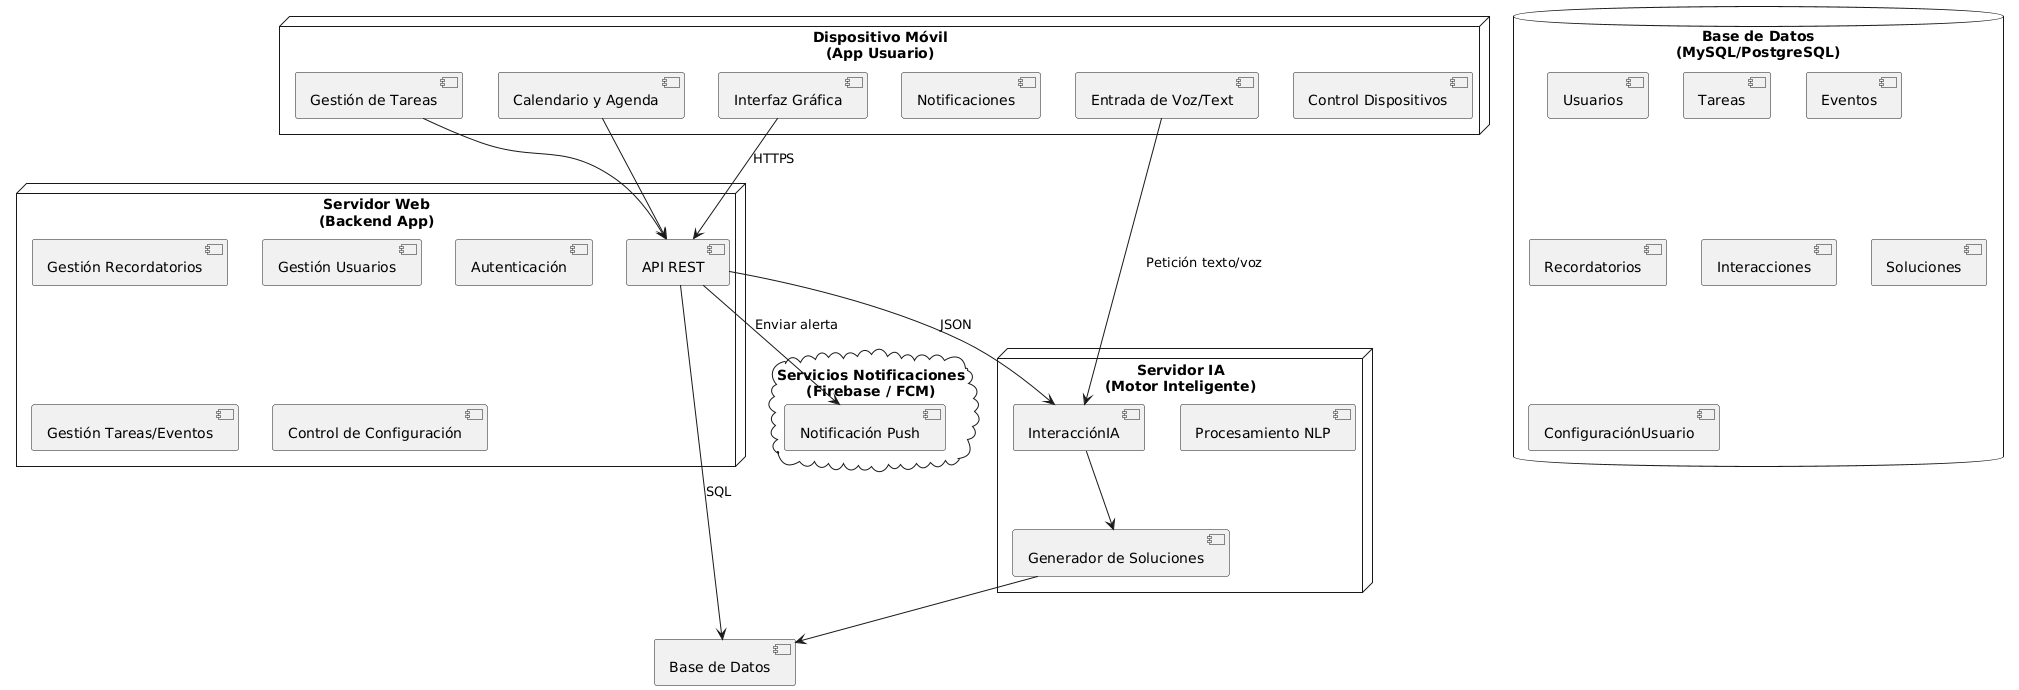

The diagram above was rendered by PlantUML. Its source (embedded in the PNG):
@startuml
skinparam backgroundColor #FFFFFF
skinparam componentStyle uml2

node "Dispositivo Móvil\n(App Usuario)" {
  [Interfaz Gráfica]
  [Gestión de Tareas]
  [Calendario y Agenda]
  [Notificaciones]
  [Entrada de Voz/Text]
  [Control Dispositivos]
}

node "Servidor Web\n(Backend App)" {
  [API REST]
  [Gestión Recordatorios]
  [Gestión Usuarios]
  [Autenticación]
  [Gestión Tareas/Eventos]
  [Control de Configuración]
}

node "Servidor IA\n(Motor Inteligente)" {
  [InteracciónIA]
  [Procesamiento NLP]
  [Generador de Soluciones]
}

database "Base de Datos\n(MySQL/PostgreSQL)" {
  [Usuarios]
  [Tareas]
  [Eventos]
  [Recordatorios]
  [Interacciones]
  [Soluciones]
  [ConfiguraciónUsuario]
}

cloud "Servicios Notificaciones\n(Firebase / FCM)" {
  [Notificación Push]
}

' Conexiones
[Interfaz Gráfica] --> [API REST] : HTTPS
[Gestión de Tareas] --> [API REST]
[Calendario y Agenda] --> [API REST]
[Entrada de Voz/Text] --> [InteracciónIA] : Petición texto/voz
[API REST] --> [InteracciónIA] : JSON
[API REST] --> [Base de Datos] : SQL
[InteracciónIA] --> [Generador de Soluciones]
[Generador de Soluciones] --> [Base de Datos]
[API REST] --> [Notificación Push] : Enviar alerta
@enduml